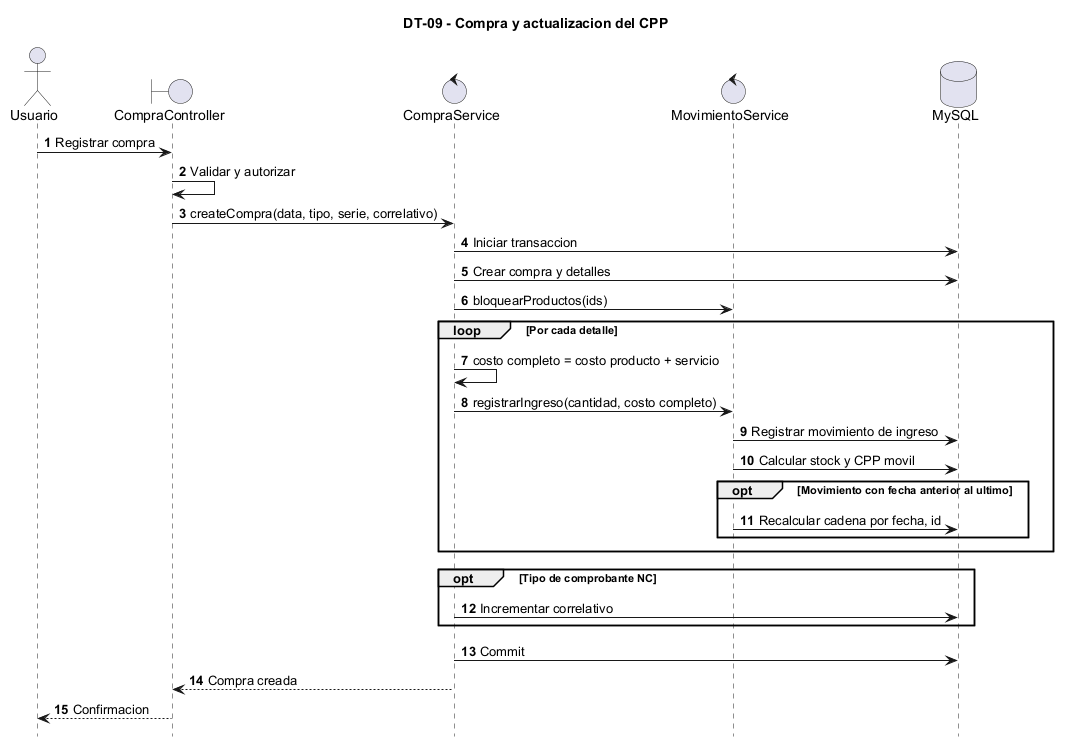

The diagram above was rendered by PlantUML. Its source (embedded in the PNG):
@startuml DT-09_compra_cpp
title DT-09 - Compra y actualizacion del CPP
hide footbox
autonumber
skinparam shadowing false
skinparam defaultFontName Arial

actor Usuario
boundary "CompraController" as Controller
control "CompraService" as Compra
control "MovimientoService" as Movimiento
database "MySQL" as DB

Usuario -> Controller : Registrar compra
Controller -> Controller : Validar y autorizar
Controller -> Compra : createCompra(data, tipo, serie, correlativo)
Compra -> DB : Iniciar transaccion
Compra -> DB : Crear compra y detalles
Compra -> Movimiento : bloquearProductos(ids)
loop Por cada detalle
  Compra -> Compra : costo completo = costo producto + servicio
  Compra -> Movimiento : registrarIngreso(cantidad, costo completo)
  Movimiento -> DB : Registrar movimiento de ingreso
  Movimiento -> DB : Calcular stock y CPP movil
  opt Movimiento con fecha anterior al ultimo
    Movimiento -> DB : Recalcular cadena por fecha, id
  end
end
opt Tipo de comprobante NC
  Compra -> DB : Incrementar correlativo
end
Compra -> DB : Commit
Compra --> Controller : Compra creada
Controller --> Usuario : Confirmacion
@enduml